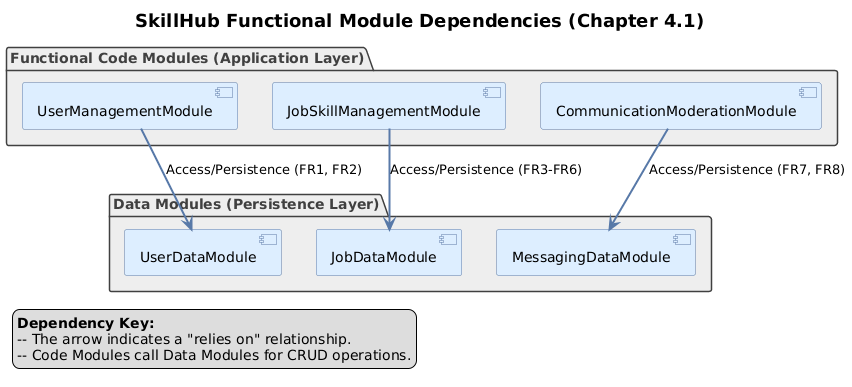

The diagram above was rendered by PlantUML. Its source (embedded in the PNG):
@startuml
' Skinparam for clarity and professional look
skinparam component {
  BorderColor #5879A8
  BackgroundColor #DDEEFF
  FontSize 14
}
skinparam package {
  BorderColor #404040
  BackgroundColor #EEEEEE
  FontColor #404040
}
skinparam arrow {
  Color #5879A8
  Thickness 2
  HeadSize 1.5
}
skinparam title {
  FontSize 18
  FontName Arial
}

title SkillHub Functional Module Dependencies (Chapter 4.1)

package "Functional Code Modules (Application Layer)" {
  [UserManagementModule] as UMM
  [JobSkillManagementModule] as JSM
  [CommunicationModerationModule] as CMM
}

package "Data Modules (Persistence Layer)" {
  [UserDataModule] as UDM
  [JobDataModule] as JDM
  [MessagingDataModule] as MDM
}

' Define dependencies (Access/Persistence)
UMM --> UDM : Access/Persistence (FR1, FR2)
JSM --> JDM : Access/Persistence (FR3-FR6)
CMM --> MDM : Access/Persistence (FR7, FR8)

legend left
  **Dependency Key:**
  -- The arrow indicates a "relies on" relationship.
  -- Code Modules call Data Modules for CRUD operations.
end legend
@enduml